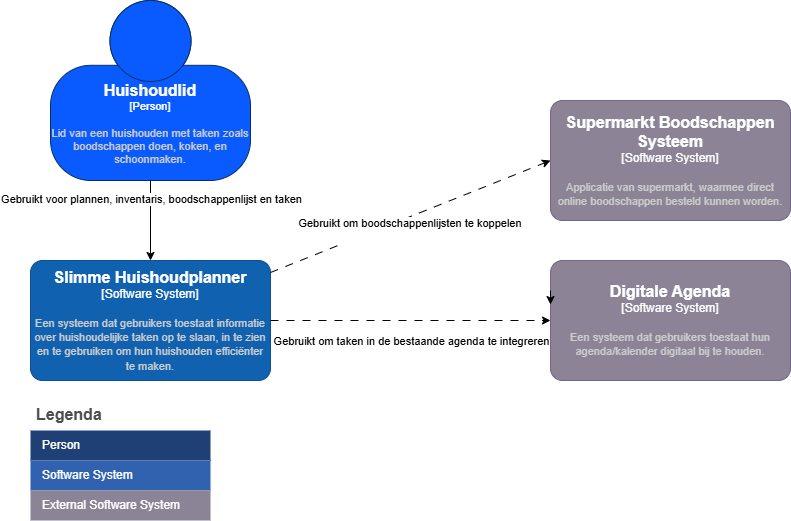

The diagram above was exported from draw.io. Its source (the exported page's mxGraphModel, read from the mxfile embedded in the PNG):
<mxGraphModel dx="960" dy="779" grid="1" gridSize="10" guides="1" tooltips="1" connect="1" arrows="1" fold="1" page="1" pageScale="1" pageWidth="1169" pageHeight="827" background="#FFFFFF" math="0" shadow="0">
  <root>
    <mxCell id="0" />
    <mxCell id="1" parent="0" />
    <object placeholders="1" c4Name="Huishoudlid" c4Type="Person" c4Description="Lid van een huishouden met taken zoals boodschappen doen, koken, en schoonmaken." label="&lt;font style=&quot;font-size: 16px&quot;&gt;&lt;b&gt;%c4Name%&lt;/b&gt;&lt;/font&gt;&lt;div&gt;[%c4Type%]&lt;/div&gt;&lt;br&gt;&lt;div&gt;&lt;font style=&quot;font-size: 11px&quot;&gt;&lt;font color=&quot;#cccccc&quot;&gt;%c4Description%&lt;/font&gt;&lt;/div&gt;" id="2">
      <mxCell style="html=1;fontSize=11;dashed=0;whiteSpace=wrap;fillColor=#0A5BFF;strokeColor=#06315C;fontColor=#ffffff;shape=mxgraph.c4.person2;align=center;metaEdit=1;points=[[0.5,0,0],[1,0.5,0],[1,0.75,0],[0.75,1,0],[0.5,1,0],[0.25,1,0],[0,0.75,0],[0,0.5,0]];resizable=0;" vertex="1" parent="1">
        <mxGeometry x="60" y="20" width="200" height="180" as="geometry" />
      </mxCell>
    </object>
    <object placeholders="1" c4Name="Slimme Huishoudplanner" c4Type="Software System" c4Description="Een systeem dat gebruikers toestaat informatie over huishoudelijke taken op te slaan, in te zien en te gebruiken om hun huishouden efficiënter te maken." label="&lt;font style=&quot;font-size: 16px&quot;&gt;&lt;b&gt;%c4Name%&lt;/b&gt;&lt;/font&gt;&lt;div&gt;[%c4Type%]&lt;/div&gt;&lt;br&gt;&lt;div&gt;&lt;font style=&quot;font-size: 11px&quot;&gt;&lt;font color=&quot;#cccccc&quot;&gt;%c4Description%&lt;/font&gt;&lt;/div&gt;" id="3">
      <mxCell style="rounded=1;whiteSpace=wrap;html=1;labelBackgroundColor=none;fillColor=#1061B0;fontColor=#ffffff;align=center;arcSize=10;strokeColor=#0D5091;metaEdit=1;resizable=0;points=[[0.25,0,0],[0.5,0,0],[0.75,0,0],[1,0.25,0],[1,0.5,0],[1,0.75,0],[0.75,1,0],[0.5,1,0],[0.25,1,0],[0,0.75,0],[0,0.5,0],[0,0.25,0]];" vertex="1" parent="1">
        <mxGeometry x="40" y="280" width="240" height="120" as="geometry" />
      </mxCell>
    </object>
    <object placeholders="1" c4Name="Digitale Agenda" c4Type="Software System" c4Description="Een systeem dat gebruikers toestaat hun agenda/kalender digitaal bij te houden." label="&lt;font style=&quot;font-size: 16px&quot;&gt;&lt;b&gt;%c4Name%&lt;/b&gt;&lt;/font&gt;&lt;div&gt;[%c4Type%]&lt;/div&gt;&lt;br&gt;&lt;div&gt;&lt;font style=&quot;font-size: 11px&quot;&gt;&lt;font color=&quot;#cccccc&quot;&gt;%c4Description%&lt;/font&gt;&lt;/div&gt;" id="4">
      <mxCell style="rounded=1;whiteSpace=wrap;html=1;labelBackgroundColor=none;fillColor=#8C8496;fontColor=#ffffff;align=center;arcSize=10;strokeColor=#736782;metaEdit=1;resizable=0;points=[[0.25,0,0],[0.5,0,0],[0.75,0,0],[1,0.25,0],[1,0.5,0],[1,0.75,0],[0.75,1,0],[0.5,1,0],[0.25,1,0],[0,0.75,0],[0,0.5,0],[0,0.25,0]];" vertex="1" parent="1">
        <mxGeometry x="560" y="280" width="240" height="120" as="geometry" />
      </mxCell>
    </object>
    <object placeholders="1" c4Name="Supermarkt Boodschappen Systeem" c4Type="Software System" c4Description="Applicatie van supermarkt, waarmee direct online boodschappen besteld kunnen worden." label="&lt;font style=&quot;font-size: 16px&quot;&gt;&lt;b&gt;%c4Name%&lt;/b&gt;&lt;/font&gt;&lt;div&gt;[%c4Type%]&lt;/div&gt;&lt;br&gt;&lt;div&gt;&lt;font style=&quot;font-size: 11px&quot;&gt;&lt;font color=&quot;#cccccc&quot;&gt;%c4Description%&lt;/font&gt;&lt;/div&gt;" id="5">
      <mxCell style="rounded=1;whiteSpace=wrap;html=1;labelBackgroundColor=none;fillColor=#8C8496;fontColor=#ffffff;align=center;arcSize=10;strokeColor=#736782;metaEdit=1;resizable=0;points=[[0.25,0,0],[0.5,0,0],[0.75,0,0],[1,0.25,0],[1,0.5,0],[1,0.75,0],[0.75,1,0],[0.5,1,0],[0.25,1,0],[0,0.75,0],[0,0.5,0],[0,0.25,0]];" vertex="1" parent="1">
        <mxGeometry x="560" y="120" width="240" height="120" as="geometry" />
      </mxCell>
    </object>
    <mxCell id="6" style="edgeStyle=none;html=1;exitX=0.5;exitY=1;exitDx=0;exitDy=0;exitPerimeter=0;entryX=0.5;entryY=0;entryDx=0;entryDy=0;entryPerimeter=0;" edge="1" parent="1" source="2" target="3">
      <mxGeometry relative="1" as="geometry" />
    </mxCell>
    <mxCell id="7" value="Gebruikt voor plannen, inventaris, boodschappenlijst en taken" style="edgeLabel;html=1;align=center;verticalAlign=middle;resizable=0;points=[];" vertex="1" connectable="0" parent="6">
      <mxGeometry x="0.06" y="1" relative="1" as="geometry">
        <mxPoint x="-1" y="-24" as="offset" />
      </mxGeometry>
    </mxCell>
    <mxCell id="9" style="edgeStyle=none;html=1;entryX=0;entryY=0.5;entryDx=0;entryDy=0;entryPerimeter=0;dashed=1;dashPattern=8 8;" edge="1" parent="1" source="3" target="4">
      <mxGeometry relative="1" as="geometry" />
    </mxCell>
    <mxCell id="10" value="Gebruikt om taken in de bestaande agenda te integreren" style="edgeLabel;html=1;align=center;verticalAlign=middle;resizable=0;points=[];" vertex="1" connectable="0" parent="9">
      <mxGeometry x="0.0534" relative="1" as="geometry">
        <mxPoint x="-7" y="20" as="offset" />
      </mxGeometry>
    </mxCell>
    <mxCell id="11" style="edgeStyle=none;html=1;exitX=0;exitY=0.25;exitDx=0;exitDy=0;exitPerimeter=0;entryX=0;entryY=0.367;entryDx=0;entryDy=0;entryPerimeter=0;" edge="1" parent="1" source="4" target="4">
      <mxGeometry relative="1" as="geometry" />
    </mxCell>
    <mxCell id="12" style="edgeStyle=none;html=1;entryX=0;entryY=0.5;entryDx=0;entryDy=0;entryPerimeter=0;dashed=1;dashPattern=8 8;" edge="1" parent="1" source="3" target="5">
      <mxGeometry relative="1" as="geometry" />
    </mxCell>
    <mxCell id="13" value="Gebruikt om boodschappenlijsten te koppelen&amp;nbsp;&lt;div&gt;&lt;br&gt;&lt;/div&gt;" style="edgeLabel;html=1;align=center;verticalAlign=middle;resizable=0;points=[];" vertex="1" connectable="0" parent="12">
      <mxGeometry x="0.0393" y="-1" relative="1" as="geometry">
        <mxPoint x="-6" y="15" as="offset" />
      </mxGeometry>
    </mxCell>
    <mxCell id="15" value="Legenda" style="shape=table;startSize=30;container=1;collapsible=0;childLayout=tableLayout;fontSize=16;align=left;verticalAlign=top;fillColor=none;strokeColor=none;fontColor=#4D4D4D;fontStyle=1;spacingLeft=6;spacing=0;resizable=0;" vertex="1" parent="1">
      <mxGeometry x="40" y="420" width="180" height="120" as="geometry" />
    </mxCell>
    <mxCell id="16" value="" style="shape=tableRow;horizontal=0;startSize=0;swimlaneHead=0;swimlaneBody=0;strokeColor=inherit;top=0;left=0;bottom=0;right=0;collapsible=0;dropTarget=0;fillColor=none;points=[[0,0.5],[1,0.5]];portConstraint=eastwest;fontSize=12;" vertex="1" parent="15">
      <mxGeometry y="30" width="180" height="30" as="geometry" />
    </mxCell>
    <mxCell id="17" value="Person" style="shape=partialRectangle;html=1;whiteSpace=wrap;connectable=0;strokeColor=inherit;overflow=hidden;fillColor=#1E4074;top=0;left=0;bottom=0;right=0;pointerEvents=1;fontSize=12;align=left;fontColor=#FFFFFF;gradientColor=none;spacingLeft=10;spacingRight=4;" vertex="1" parent="16">
      <mxGeometry width="180" height="30" as="geometry">
        <mxRectangle width="180" height="30" as="alternateBounds" />
      </mxGeometry>
    </mxCell>
    <mxCell id="18" value="" style="shape=tableRow;horizontal=0;startSize=0;swimlaneHead=0;swimlaneBody=0;strokeColor=inherit;top=0;left=0;bottom=0;right=0;collapsible=0;dropTarget=0;fillColor=none;points=[[0,0.5],[1,0.5]];portConstraint=eastwest;fontSize=12;" vertex="1" parent="15">
      <mxGeometry y="60" width="180" height="30" as="geometry" />
    </mxCell>
    <mxCell id="19" value="Software System" style="shape=partialRectangle;html=1;whiteSpace=wrap;connectable=0;strokeColor=inherit;overflow=hidden;fillColor=#3162AF;top=0;left=0;bottom=0;right=0;pointerEvents=1;fontSize=12;align=left;fontColor=#FFFFFF;gradientColor=none;spacingLeft=10;spacingRight=4;" vertex="1" parent="18">
      <mxGeometry width="180" height="30" as="geometry">
        <mxRectangle width="180" height="30" as="alternateBounds" />
      </mxGeometry>
    </mxCell>
    <mxCell id="26" value="" style="shape=tableRow;horizontal=0;startSize=0;swimlaneHead=0;swimlaneBody=0;strokeColor=inherit;top=0;left=0;bottom=0;right=0;collapsible=0;dropTarget=0;fillColor=none;points=[[0,0.5],[1,0.5]];portConstraint=eastwest;fontSize=12;" vertex="1" parent="15">
      <mxGeometry y="90" width="180" height="30" as="geometry" />
    </mxCell>
    <mxCell id="27" value="External Software System" style="shape=partialRectangle;html=1;whiteSpace=wrap;connectable=0;strokeColor=inherit;overflow=hidden;fillColor=#8b8496;top=0;left=0;bottom=0;right=0;pointerEvents=1;fontSize=12;align=left;fontColor=#FFFFFF;gradientColor=none;spacingLeft=10;spacingRight=4;" vertex="1" parent="26">
      <mxGeometry width="180" height="30" as="geometry">
        <mxRectangle width="180" height="30" as="alternateBounds" />
      </mxGeometry>
    </mxCell>
  </root>
</mxGraphModel>